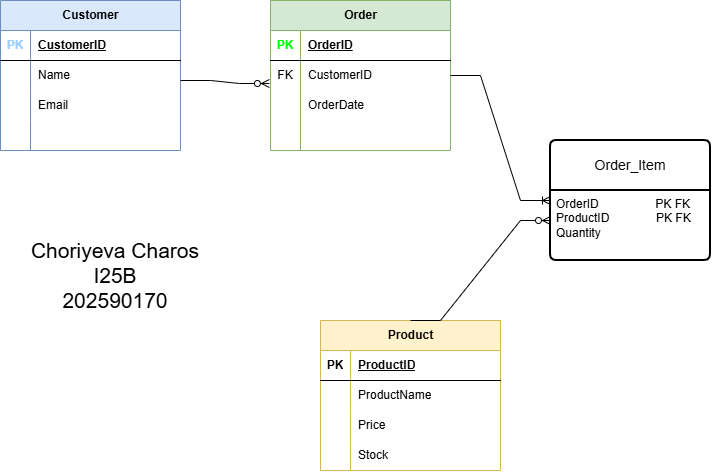

The diagram above was exported from draw.io. Its source (the exported page's mxGraphModel, read from the mxfile embedded in the PNG):
<mxGraphModel dx="1414" dy="785" grid="1" gridSize="10" guides="1" tooltips="1" connect="1" arrows="1" fold="1" page="1" pageScale="1" pageWidth="850" pageHeight="1100" math="0" shadow="0">
  <root>
    <mxCell id="0" />
    <mxCell id="1" parent="0" />
    <mxCell id="A8LST7EqO0Sw09SKLfl6-3" parent="1" style="shape=table;startSize=30;container=1;collapsible=1;childLayout=tableLayout;fixedRows=1;rowLines=0;fontStyle=1;align=center;resizeLast=1;html=1;fillColor=#dae8fc;strokeColor=#6c8ebf;" value="Customer" vertex="1">
      <mxGeometry height="150" width="180" x="80" y="80" as="geometry">
        <mxRectangle height="30" width="100" x="80" y="80" as="alternateBounds" />
      </mxGeometry>
    </mxCell>
    <mxCell id="A8LST7EqO0Sw09SKLfl6-4" parent="A8LST7EqO0Sw09SKLfl6-3" style="shape=tableRow;horizontal=0;startSize=0;swimlaneHead=0;swimlaneBody=0;fillColor=none;collapsible=0;dropTarget=0;points=[[0,0.5],[1,0.5]];portConstraint=eastwest;top=0;left=0;right=0;bottom=1;" value="" vertex="1">
      <mxGeometry height="30" width="180" y="30" as="geometry" />
    </mxCell>
    <mxCell id="A8LST7EqO0Sw09SKLfl6-5" parent="A8LST7EqO0Sw09SKLfl6-4" style="shape=partialRectangle;connectable=0;fillColor=none;top=0;left=0;bottom=0;right=0;fontStyle=1;overflow=hidden;whiteSpace=wrap;html=1;" value="&lt;span style=&quot;color: rgb(153, 204, 255);&quot;&gt;PK&lt;/span&gt;" vertex="1">
      <mxGeometry height="30" width="30" as="geometry">
        <mxRectangle height="30" width="30" as="alternateBounds" />
      </mxGeometry>
    </mxCell>
    <mxCell id="A8LST7EqO0Sw09SKLfl6-6" parent="A8LST7EqO0Sw09SKLfl6-4" style="shape=partialRectangle;connectable=0;fillColor=none;top=0;left=0;bottom=0;right=0;align=left;spacingLeft=6;fontStyle=5;overflow=hidden;whiteSpace=wrap;html=1;" value="CustomerID" vertex="1">
      <mxGeometry height="30" width="150" x="30" as="geometry">
        <mxRectangle height="30" width="150" as="alternateBounds" />
      </mxGeometry>
    </mxCell>
    <mxCell id="A8LST7EqO0Sw09SKLfl6-7" parent="A8LST7EqO0Sw09SKLfl6-3" style="shape=tableRow;horizontal=0;startSize=0;swimlaneHead=0;swimlaneBody=0;fillColor=none;collapsible=0;dropTarget=0;points=[[0,0.5],[1,0.5]];portConstraint=eastwest;top=0;left=0;right=0;bottom=0;" value="" vertex="1">
      <mxGeometry height="30" width="180" y="60" as="geometry" />
    </mxCell>
    <mxCell id="A8LST7EqO0Sw09SKLfl6-8" parent="A8LST7EqO0Sw09SKLfl6-7" style="shape=partialRectangle;connectable=0;fillColor=none;top=0;left=0;bottom=0;right=0;editable=1;overflow=hidden;whiteSpace=wrap;html=1;" value="" vertex="1">
      <mxGeometry height="30" width="30" as="geometry">
        <mxRectangle height="30" width="30" as="alternateBounds" />
      </mxGeometry>
    </mxCell>
    <mxCell id="A8LST7EqO0Sw09SKLfl6-9" parent="A8LST7EqO0Sw09SKLfl6-7" style="shape=partialRectangle;connectable=0;fillColor=none;top=0;left=0;bottom=0;right=0;align=left;spacingLeft=6;overflow=hidden;whiteSpace=wrap;html=1;" value="Name" vertex="1">
      <mxGeometry height="30" width="150" x="30" as="geometry">
        <mxRectangle height="30" width="150" as="alternateBounds" />
      </mxGeometry>
    </mxCell>
    <mxCell id="A8LST7EqO0Sw09SKLfl6-10" parent="A8LST7EqO0Sw09SKLfl6-3" style="shape=tableRow;horizontal=0;startSize=0;swimlaneHead=0;swimlaneBody=0;fillColor=none;collapsible=0;dropTarget=0;points=[[0,0.5],[1,0.5]];portConstraint=eastwest;top=0;left=0;right=0;bottom=0;" value="" vertex="1">
      <mxGeometry height="30" width="180" y="90" as="geometry" />
    </mxCell>
    <mxCell id="A8LST7EqO0Sw09SKLfl6-11" parent="A8LST7EqO0Sw09SKLfl6-10" style="shape=partialRectangle;connectable=0;fillColor=none;top=0;left=0;bottom=0;right=0;editable=1;overflow=hidden;whiteSpace=wrap;html=1;" value="" vertex="1">
      <mxGeometry height="30" width="30" as="geometry">
        <mxRectangle height="30" width="30" as="alternateBounds" />
      </mxGeometry>
    </mxCell>
    <mxCell id="A8LST7EqO0Sw09SKLfl6-12" parent="A8LST7EqO0Sw09SKLfl6-10" style="shape=partialRectangle;connectable=0;fillColor=none;top=0;left=0;bottom=0;right=0;align=left;spacingLeft=6;overflow=hidden;whiteSpace=wrap;html=1;" value="Email" vertex="1">
      <mxGeometry height="30" width="150" x="30" as="geometry">
        <mxRectangle height="30" width="150" as="alternateBounds" />
      </mxGeometry>
    </mxCell>
    <mxCell id="A8LST7EqO0Sw09SKLfl6-13" parent="A8LST7EqO0Sw09SKLfl6-3" style="shape=tableRow;horizontal=0;startSize=0;swimlaneHead=0;swimlaneBody=0;fillColor=none;collapsible=0;dropTarget=0;points=[[0,0.5],[1,0.5]];portConstraint=eastwest;top=0;left=0;right=0;bottom=0;" value="" vertex="1">
      <mxGeometry height="30" width="180" y="120" as="geometry" />
    </mxCell>
    <mxCell id="A8LST7EqO0Sw09SKLfl6-14" parent="A8LST7EqO0Sw09SKLfl6-13" style="shape=partialRectangle;connectable=0;fillColor=none;top=0;left=0;bottom=0;right=0;editable=1;overflow=hidden;whiteSpace=wrap;html=1;" value="" vertex="1">
      <mxGeometry height="30" width="30" as="geometry">
        <mxRectangle height="30" width="30" as="alternateBounds" />
      </mxGeometry>
    </mxCell>
    <mxCell id="A8LST7EqO0Sw09SKLfl6-15" parent="A8LST7EqO0Sw09SKLfl6-13" style="shape=partialRectangle;connectable=0;fillColor=none;top=0;left=0;bottom=0;right=0;align=left;spacingLeft=6;overflow=hidden;whiteSpace=wrap;html=1;" value="" vertex="1">
      <mxGeometry height="30" width="150" x="30" as="geometry">
        <mxRectangle height="30" width="150" as="alternateBounds" />
      </mxGeometry>
    </mxCell>
    <mxCell id="A8LST7EqO0Sw09SKLfl6-16" parent="1" style="shape=table;startSize=30;container=1;collapsible=1;childLayout=tableLayout;fixedRows=1;rowLines=0;fontStyle=1;align=center;resizeLast=1;html=1;fillColor=#d5e8d4;strokeColor=#82b366;" value="Order" vertex="1">
      <mxGeometry height="150" width="180" x="350" y="80" as="geometry" />
    </mxCell>
    <mxCell id="A8LST7EqO0Sw09SKLfl6-17" parent="A8LST7EqO0Sw09SKLfl6-16" style="shape=tableRow;horizontal=0;startSize=0;swimlaneHead=0;swimlaneBody=0;fillColor=none;collapsible=0;dropTarget=0;points=[[0,0.5],[1,0.5]];portConstraint=eastwest;top=0;left=0;right=0;bottom=1;" value="" vertex="1">
      <mxGeometry height="30" width="180" y="30" as="geometry" />
    </mxCell>
    <mxCell id="A8LST7EqO0Sw09SKLfl6-18" parent="A8LST7EqO0Sw09SKLfl6-17" style="shape=partialRectangle;connectable=0;fillColor=none;top=0;left=0;bottom=0;right=0;fontStyle=1;overflow=hidden;whiteSpace=wrap;html=1;" value="&lt;span style=&quot;color: rgb(0, 255, 0);&quot;&gt;PK&lt;/span&gt;" vertex="1">
      <mxGeometry height="30" width="30" as="geometry">
        <mxRectangle height="30" width="30" as="alternateBounds" />
      </mxGeometry>
    </mxCell>
    <mxCell id="A8LST7EqO0Sw09SKLfl6-19" parent="A8LST7EqO0Sw09SKLfl6-17" style="shape=partialRectangle;connectable=0;fillColor=none;top=0;left=0;bottom=0;right=0;align=left;spacingLeft=6;fontStyle=5;overflow=hidden;whiteSpace=wrap;html=1;" value="OrderID" vertex="1">
      <mxGeometry height="30" width="150" x="30" as="geometry">
        <mxRectangle height="30" width="150" as="alternateBounds" />
      </mxGeometry>
    </mxCell>
    <mxCell id="A8LST7EqO0Sw09SKLfl6-20" parent="A8LST7EqO0Sw09SKLfl6-16" style="shape=tableRow;horizontal=0;startSize=0;swimlaneHead=0;swimlaneBody=0;fillColor=none;collapsible=0;dropTarget=0;points=[[0,0.5],[1,0.5]];portConstraint=eastwest;top=0;left=0;right=0;bottom=0;" value="" vertex="1">
      <mxGeometry height="30" width="180" y="60" as="geometry" />
    </mxCell>
    <mxCell id="A8LST7EqO0Sw09SKLfl6-21" parent="A8LST7EqO0Sw09SKLfl6-20" style="shape=partialRectangle;connectable=0;fillColor=none;top=0;left=0;bottom=0;right=0;editable=1;overflow=hidden;whiteSpace=wrap;html=1;" value="FK" vertex="1">
      <mxGeometry height="30" width="30" as="geometry">
        <mxRectangle height="30" width="30" as="alternateBounds" />
      </mxGeometry>
    </mxCell>
    <mxCell id="A8LST7EqO0Sw09SKLfl6-22" parent="A8LST7EqO0Sw09SKLfl6-20" style="shape=partialRectangle;connectable=0;fillColor=none;top=0;left=0;bottom=0;right=0;align=left;spacingLeft=6;overflow=hidden;whiteSpace=wrap;html=1;" value="CustomerID" vertex="1">
      <mxGeometry height="30" width="150" x="30" as="geometry">
        <mxRectangle height="30" width="150" as="alternateBounds" />
      </mxGeometry>
    </mxCell>
    <mxCell id="A8LST7EqO0Sw09SKLfl6-23" parent="A8LST7EqO0Sw09SKLfl6-16" style="shape=tableRow;horizontal=0;startSize=0;swimlaneHead=0;swimlaneBody=0;fillColor=none;collapsible=0;dropTarget=0;points=[[0,0.5],[1,0.5]];portConstraint=eastwest;top=0;left=0;right=0;bottom=0;" value="" vertex="1">
      <mxGeometry height="30" width="180" y="90" as="geometry" />
    </mxCell>
    <mxCell id="A8LST7EqO0Sw09SKLfl6-24" parent="A8LST7EqO0Sw09SKLfl6-23" style="shape=partialRectangle;connectable=0;fillColor=none;top=0;left=0;bottom=0;right=0;editable=1;overflow=hidden;whiteSpace=wrap;html=1;" value="" vertex="1">
      <mxGeometry height="30" width="30" as="geometry">
        <mxRectangle height="30" width="30" as="alternateBounds" />
      </mxGeometry>
    </mxCell>
    <mxCell id="A8LST7EqO0Sw09SKLfl6-25" parent="A8LST7EqO0Sw09SKLfl6-23" style="shape=partialRectangle;connectable=0;fillColor=none;top=0;left=0;bottom=0;right=0;align=left;spacingLeft=6;overflow=hidden;whiteSpace=wrap;html=1;" value="OrderDate" vertex="1">
      <mxGeometry height="30" width="150" x="30" as="geometry">
        <mxRectangle height="30" width="150" as="alternateBounds" />
      </mxGeometry>
    </mxCell>
    <mxCell id="A8LST7EqO0Sw09SKLfl6-26" parent="A8LST7EqO0Sw09SKLfl6-16" style="shape=tableRow;horizontal=0;startSize=0;swimlaneHead=0;swimlaneBody=0;fillColor=none;collapsible=0;dropTarget=0;points=[[0,0.5],[1,0.5]];portConstraint=eastwest;top=0;left=0;right=0;bottom=0;" value="" vertex="1">
      <mxGeometry height="30" width="180" y="120" as="geometry" />
    </mxCell>
    <mxCell id="A8LST7EqO0Sw09SKLfl6-27" parent="A8LST7EqO0Sw09SKLfl6-26" style="shape=partialRectangle;connectable=0;fillColor=none;top=0;left=0;bottom=0;right=0;editable=1;overflow=hidden;whiteSpace=wrap;html=1;" value="" vertex="1">
      <mxGeometry height="30" width="30" as="geometry">
        <mxRectangle height="30" width="30" as="alternateBounds" />
      </mxGeometry>
    </mxCell>
    <mxCell id="A8LST7EqO0Sw09SKLfl6-28" parent="A8LST7EqO0Sw09SKLfl6-26" style="shape=partialRectangle;connectable=0;fillColor=none;top=0;left=0;bottom=0;right=0;align=left;spacingLeft=6;overflow=hidden;whiteSpace=wrap;html=1;" value="" vertex="1">
      <mxGeometry height="30" width="150" x="30" as="geometry">
        <mxRectangle height="30" width="150" as="alternateBounds" />
      </mxGeometry>
    </mxCell>
    <mxCell id="A8LST7EqO0Sw09SKLfl6-44" parent="1" style="swimlane;childLayout=stackLayout;horizontal=1;startSize=50;horizontalStack=0;rounded=1;fontSize=14;fontStyle=0;strokeWidth=2;resizeParent=0;resizeLast=1;shadow=0;dashed=0;align=center;arcSize=4;whiteSpace=wrap;html=1;" value="Order_Item" vertex="1">
      <mxGeometry height="120" width="160" x="630" y="220" as="geometry" />
    </mxCell>
    <mxCell id="A8LST7EqO0Sw09SKLfl6-45" parent="A8LST7EqO0Sw09SKLfl6-44" style="align=left;strokeColor=none;fillColor=none;spacingLeft=4;spacingRight=4;fontSize=12;verticalAlign=top;rotatable=0;part=1;html=1;whiteSpace=wrap;" value="OrderID&amp;nbsp; &amp;nbsp; &amp;nbsp; &amp;nbsp; &amp;nbsp; &amp;nbsp; &amp;nbsp; &amp;nbsp; &amp;nbsp;PK FK ProductID&amp;nbsp; &amp;nbsp; &amp;nbsp; &amp;nbsp; &amp;nbsp; &amp;nbsp; &amp;nbsp; PK FK&lt;br&gt;Quantity" vertex="1">
      <mxGeometry height="70" width="160" y="50" as="geometry" />
    </mxCell>
    <mxCell id="A8LST7EqO0Sw09SKLfl6-54" edge="1" parent="1" style="edgeStyle=entityRelationEdgeStyle;fontSize=12;html=1;endArrow=ERzeroToMany;endFill=1;rounded=0;entryX=-0.006;entryY=0.767;entryDx=0;entryDy=0;entryPerimeter=0;" target="A8LST7EqO0Sw09SKLfl6-20" value="">
      <mxGeometry height="100" relative="1" width="100" as="geometry">
        <mxPoint x="260" y="160" as="sourcePoint" />
        <mxPoint x="360" y="60" as="targetPoint" />
      </mxGeometry>
    </mxCell>
    <mxCell id="A8LST7EqO0Sw09SKLfl6-55" edge="1" parent="1" source="A8LST7EqO0Sw09SKLfl6-16" style="edgeStyle=entityRelationEdgeStyle;fontSize=12;html=1;endArrow=ERoneToMany;rounded=0;" value="">
      <mxGeometry height="100" relative="1" width="100" as="geometry">
        <mxPoint x="350" y="460" as="sourcePoint" />
        <mxPoint x="630" y="280" as="targetPoint" />
      </mxGeometry>
    </mxCell>
    <mxCell id="A8LST7EqO0Sw09SKLfl6-56" parent="1" style="shape=table;startSize=30;container=1;collapsible=1;childLayout=tableLayout;fixedRows=1;rowLines=0;fontStyle=1;align=center;resizeLast=1;html=1;fillColor=#fff2cc;strokeColor=#d6b656;" value="Product" vertex="1">
      <mxGeometry height="150" width="180" x="400" y="400" as="geometry" />
    </mxCell>
    <mxCell id="A8LST7EqO0Sw09SKLfl6-57" parent="A8LST7EqO0Sw09SKLfl6-56" style="shape=tableRow;horizontal=0;startSize=0;swimlaneHead=0;swimlaneBody=0;fillColor=none;collapsible=0;dropTarget=0;points=[[0,0.5],[1,0.5]];portConstraint=eastwest;top=0;left=0;right=0;bottom=1;" value="" vertex="1">
      <mxGeometry height="30" width="180" y="30" as="geometry" />
    </mxCell>
    <mxCell id="A8LST7EqO0Sw09SKLfl6-58" parent="A8LST7EqO0Sw09SKLfl6-57" style="shape=partialRectangle;connectable=0;fillColor=none;top=0;left=0;bottom=0;right=0;fontStyle=1;overflow=hidden;whiteSpace=wrap;html=1;" value="PK" vertex="1">
      <mxGeometry height="30" width="30" as="geometry">
        <mxRectangle height="30" width="30" as="alternateBounds" />
      </mxGeometry>
    </mxCell>
    <mxCell id="A8LST7EqO0Sw09SKLfl6-59" parent="A8LST7EqO0Sw09SKLfl6-57" style="shape=partialRectangle;connectable=0;fillColor=none;top=0;left=0;bottom=0;right=0;align=left;spacingLeft=6;fontStyle=5;overflow=hidden;whiteSpace=wrap;html=1;" value="ProductID" vertex="1">
      <mxGeometry height="30" width="150" x="30" as="geometry">
        <mxRectangle height="30" width="150" as="alternateBounds" />
      </mxGeometry>
    </mxCell>
    <mxCell id="A8LST7EqO0Sw09SKLfl6-60" parent="A8LST7EqO0Sw09SKLfl6-56" style="shape=tableRow;horizontal=0;startSize=0;swimlaneHead=0;swimlaneBody=0;fillColor=none;collapsible=0;dropTarget=0;points=[[0,0.5],[1,0.5]];portConstraint=eastwest;top=0;left=0;right=0;bottom=0;" value="" vertex="1">
      <mxGeometry height="30" width="180" y="60" as="geometry" />
    </mxCell>
    <mxCell id="A8LST7EqO0Sw09SKLfl6-61" parent="A8LST7EqO0Sw09SKLfl6-60" style="shape=partialRectangle;connectable=0;fillColor=none;top=0;left=0;bottom=0;right=0;editable=1;overflow=hidden;whiteSpace=wrap;html=1;" value="" vertex="1">
      <mxGeometry height="30" width="30" as="geometry">
        <mxRectangle height="30" width="30" as="alternateBounds" />
      </mxGeometry>
    </mxCell>
    <mxCell id="A8LST7EqO0Sw09SKLfl6-62" parent="A8LST7EqO0Sw09SKLfl6-60" style="shape=partialRectangle;connectable=0;fillColor=none;top=0;left=0;bottom=0;right=0;align=left;spacingLeft=6;overflow=hidden;whiteSpace=wrap;html=1;" value="ProductName" vertex="1">
      <mxGeometry height="30" width="150" x="30" as="geometry">
        <mxRectangle height="30" width="150" as="alternateBounds" />
      </mxGeometry>
    </mxCell>
    <mxCell id="A8LST7EqO0Sw09SKLfl6-63" parent="A8LST7EqO0Sw09SKLfl6-56" style="shape=tableRow;horizontal=0;startSize=0;swimlaneHead=0;swimlaneBody=0;fillColor=none;collapsible=0;dropTarget=0;points=[[0,0.5],[1,0.5]];portConstraint=eastwest;top=0;left=0;right=0;bottom=0;" value="" vertex="1">
      <mxGeometry height="30" width="180" y="90" as="geometry" />
    </mxCell>
    <mxCell id="A8LST7EqO0Sw09SKLfl6-64" parent="A8LST7EqO0Sw09SKLfl6-63" style="shape=partialRectangle;connectable=0;fillColor=none;top=0;left=0;bottom=0;right=0;editable=1;overflow=hidden;whiteSpace=wrap;html=1;" value="" vertex="1">
      <mxGeometry height="30" width="30" as="geometry">
        <mxRectangle height="30" width="30" as="alternateBounds" />
      </mxGeometry>
    </mxCell>
    <mxCell id="A8LST7EqO0Sw09SKLfl6-65" parent="A8LST7EqO0Sw09SKLfl6-63" style="shape=partialRectangle;connectable=0;fillColor=none;top=0;left=0;bottom=0;right=0;align=left;spacingLeft=6;overflow=hidden;whiteSpace=wrap;html=1;" value="Price" vertex="1">
      <mxGeometry height="30" width="150" x="30" as="geometry">
        <mxRectangle height="30" width="150" as="alternateBounds" />
      </mxGeometry>
    </mxCell>
    <mxCell id="A8LST7EqO0Sw09SKLfl6-66" parent="A8LST7EqO0Sw09SKLfl6-56" style="shape=tableRow;horizontal=0;startSize=0;swimlaneHead=0;swimlaneBody=0;fillColor=none;collapsible=0;dropTarget=0;points=[[0,0.5],[1,0.5]];portConstraint=eastwest;top=0;left=0;right=0;bottom=0;" value="" vertex="1">
      <mxGeometry height="30" width="180" y="120" as="geometry" />
    </mxCell>
    <mxCell id="A8LST7EqO0Sw09SKLfl6-67" parent="A8LST7EqO0Sw09SKLfl6-66" style="shape=partialRectangle;connectable=0;fillColor=none;top=0;left=0;bottom=0;right=0;editable=1;overflow=hidden;whiteSpace=wrap;html=1;" value="" vertex="1">
      <mxGeometry height="30" width="30" as="geometry">
        <mxRectangle height="30" width="30" as="alternateBounds" />
      </mxGeometry>
    </mxCell>
    <mxCell id="A8LST7EqO0Sw09SKLfl6-68" parent="A8LST7EqO0Sw09SKLfl6-66" style="shape=partialRectangle;connectable=0;fillColor=none;top=0;left=0;bottom=0;right=0;align=left;spacingLeft=6;overflow=hidden;whiteSpace=wrap;html=1;" value="Stock" vertex="1">
      <mxGeometry height="30" width="150" x="30" as="geometry">
        <mxRectangle height="30" width="150" as="alternateBounds" />
      </mxGeometry>
    </mxCell>
    <mxCell id="A8LST7EqO0Sw09SKLfl6-69" edge="1" parent="1" source="A8LST7EqO0Sw09SKLfl6-56" style="edgeStyle=entityRelationEdgeStyle;fontSize=12;html=1;endArrow=ERzeroToMany;endFill=1;rounded=0;entryX=0.5;entryY=1;entryDx=0;entryDy=0;exitX=0.5;exitY=0;exitDx=0;exitDy=0;" value="">
      <mxGeometry height="100" relative="1" width="100" as="geometry">
        <mxPoint x="480" y="433.5" as="sourcePoint" />
        <mxPoint x="630" y="300" as="targetPoint" />
      </mxGeometry>
    </mxCell>
    <mxCell id="A8LST7EqO0Sw09SKLfl6-70" parent="1" style="text;html=1;whiteSpace=wrap;strokeColor=none;fillColor=none;align=center;verticalAlign=middle;rounded=0;" value="&lt;font style=&quot;font-size: 21px;&quot;&gt;Choriyeva Charos&lt;/font&gt;&lt;div&gt;&lt;font style=&quot;font-size: 21px;&quot;&gt;I25B&lt;/font&gt;&lt;/div&gt;&lt;div&gt;&lt;font style=&quot;font-size: 21px;&quot;&gt;202590170&lt;/font&gt;&lt;/div&gt;" vertex="1">
      <mxGeometry height="30" width="210" x="90" y="340" as="geometry" />
    </mxCell>
  </root>
</mxGraphModel>